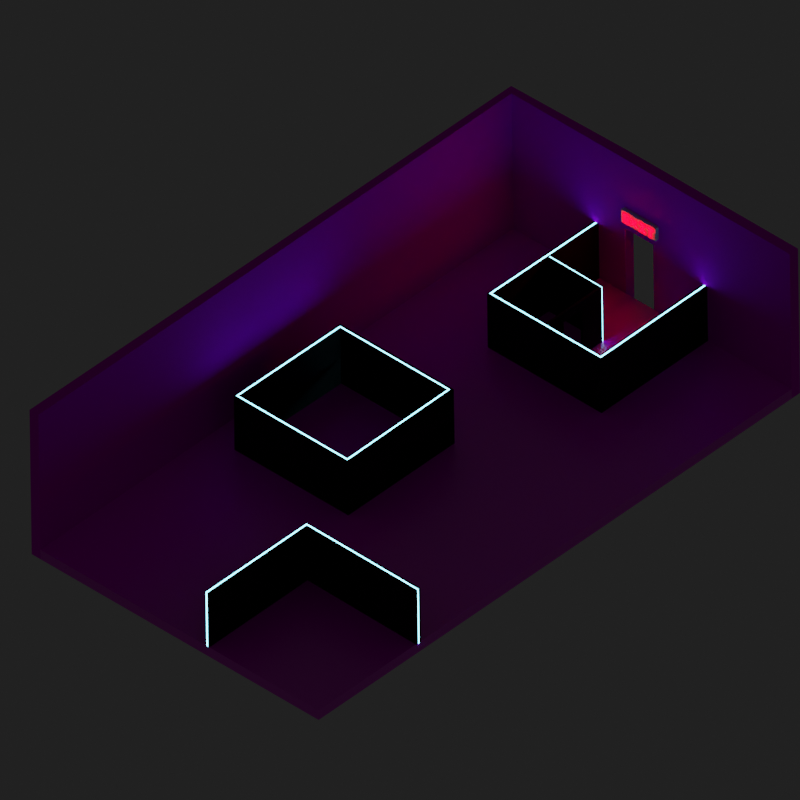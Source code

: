 # Source: Level_5.blend  (saved by Blender 2.83.18; exported with 4.5.12 LTS)
import bpy
from mathutils import Matrix  # noqa: F401  (used for matrix-valued properties, if any)

bpy.ops.wm.read_factory_settings(use_empty=True)
scene = bpy.context.scene
scene.name = 'Scene'

# ---- collections
col_collection = bpy.data.collections.new('Collection'); scene.collection.children.link(col_collection)

# ---- images (referenced by path relative to the original .blend; pixels are not part of the script)
import os
ASSET_DIR = os.environ.get("B2B_ASSET_DIR", "")  # directory of the original .blend (textures are referenced by path, not embedded)
HERE = os.path.dirname(os.path.abspath(__file__))  # packed textures are extracted next to this script under _unpacked/

def load_image(name, relpath, width, height, colorspace="sRGB"):
    """Load a texture the original file referenced (path relative to the .blend, or extracted next to this script)."""
    p = next((c for c in (os.path.join(HERE, relpath), os.path.join(ASSET_DIR, relpath)) if relpath and os.path.exists(c)), "")
    if p:
        img = bpy.data.images.load(p, check_existing=True)
        img.name = name
    else:  # same state as the original file: an image datablock whose file is absent (Cycles renders it pink)
        img = bpy.data.images.new(name, width, height)
        img.source = "FILE"
        img.filepath = "//" + (relpath or name)
    img.colorspace_settings.name = colorspace
    return img
img_black_tiles_png = load_image('Black_Tiles.png', 'Black_Tiles.png', 1024, 1024, 'sRGB')
img_white_tiles_png = load_image('White Tiles.png', 'White Tiles.png', 1024, 1024, 'sRGB')

# ---- materials (node trees are filled in below, after node groups)
mat_black_tiles = bpy.data.materials.new('Black Tiles')
mat_black_tiles.use_transparent_shadow = False
mat_wall_black = bpy.data.materials.new('Wall_Black')
mat_wall_black.use_transparent_shadow = False
mat_emission1 = bpy.data.materials.new('Emission1')
mat_emission1.use_transparent_shadow = False
mat_floor = bpy.data.materials.new('Floor')
mat_floor.use_transparent_shadow = False
mat_material = bpy.data.materials.new('Material')
mat_material.use_transparent_shadow = False
mat_wall_black_001 = bpy.data.materials.new('Wall_Black.001')
mat_wall_black_001.use_transparent_shadow = False
mat_wall_black_001.diffuse_color = (0.0149, 0.0149, 0.0149, 1.0)
mat_wall_black_001.roughness = 0.925
mat_wall_black_001.specular_intensity = 0.05833
mat_wall_black_003 = bpy.data.materials.new('Wall_Black.003')
mat_wall_black_003.use_transparent_shadow = False
mat_emission_001 = bpy.data.materials.new('Emission.001')
mat_emission_001.use_transparent_shadow = False

# ---- material node trees
mat_black_tiles.use_nodes = True; mat_black_tiles.node_tree.nodes.clear()
_N = mat_black_tiles.node_tree.nodes; _L = mat_black_tiles.node_tree.links
n0 = _N.new('ShaderNodeTexCoord'); n0.name = 'Texture Coordinate'; n0.location = (-830, 132)
n1 = _N.new('ShaderNodeMapping'); n1.name = 'Mapping'; n1.location = (-620, 149)
n1.width = 240
n1.inputs[3].default_value = (8.0, 4.0, 1.0)
n2 = _N.new('ShaderNodeTexImage'); n2.name = 'Image Texture'; n2.location = (-330, 135)
n2.image = img_black_tiles_png
n3 = _N.new('ShaderNodeOutputMaterial'); n3.name = 'Material Output'; n3.location = (601, 287)
n4 = _N.new('ShaderNodeValToRGB'); n4.name = 'ColorRamp'; n4.location = (14, 25)
while len(n4.color_ramp.elements) > 1: n4.color_ramp.elements.remove(n4.color_ramp.elements[-1])
n4.color_ramp.elements[0].position = 0.0; n4.color_ramp.elements[0].color = (1.0, 1.0, 1.0, 1.0)
_e = n4.color_ramp.elements.new(0.08182); _e.color = (0.0, 0.0, 0.0, 1.0)
n5 = _N.new('ShaderNodeBrightContrast'); n5.name = 'Bright/Contrast'; n5.location = (82, 144)
n5.inputs[1].default_value = -0.05
n5.inputs[2].default_value = -0.05
n6 = _N.new('ShaderNodeBsdfPrincipled'); n6.name = 'Principled BSDF'; n6.location = (317, 224)
n6.distribution = 'GGX'
n6.subsurface_method = 'BURLEY'
n6.inputs[2].default_value = 1.0
n6.inputs[3].default_value = 1.45
n6.inputs[13].default_value = 0.1045
n6.inputs[27].default_value = (0.0, 0.0, 0.0, 1.0)
n6.inputs[28].default_value = 1.0
_L.new(n6.outputs[0], n3.inputs[0])
_L.new(n1.outputs[0], n2.inputs[0])
_L.new(n0.outputs[2], n1.inputs[0])
_L.new(n2.outputs[0], n5.inputs[0])
_L.new(n2.outputs[0], n4.inputs[0])
_L.new(n5.outputs[0], n6.inputs[0])
n3.is_active_output = True
mat_wall_black.use_nodes = True; mat_wall_black.node_tree.nodes.clear()
_N = mat_wall_black.node_tree.nodes; _L = mat_wall_black.node_tree.links
n0 = _N.new('ShaderNodeBsdfPrincipled'); n0.name = 'Principled BSDF'; n0.location = (10, 300)
n0.distribution = 'GGX'
n0.subsurface_method = 'BURLEY'
n0.inputs[0].default_value = (0.0149, 0.0149, 0.0149, 1.0)
n0.inputs[2].default_value = 0.925
n0.inputs[3].default_value = 1.45
n0.inputs[13].default_value = 0.05833
n0.inputs[27].default_value = (0.0, 0.0, 0.0, 1.0)
n0.inputs[28].default_value = 1.0
n1 = _N.new('ShaderNodeOutputMaterial'); n1.name = 'Material Output'; n1.location = (300, 300)
_L.new(n0.outputs[0], n1.inputs[0])
n1.is_active_output = True
mat_emission1.use_nodes = True; mat_emission1.node_tree.nodes.clear()
_N = mat_emission1.node_tree.nodes; _L = mat_emission1.node_tree.links
n0 = _N.new('ShaderNodeOutputMaterial'); n0.name = 'Material Output'; n0.location = (300, 300)
n1 = _N.new('ShaderNodeEmission'); n1.name = 'Emission'; n1.location = (67, 237)
n1.inputs[0].default_value = (0.1914, 0.7458, 1.0, 1.0)
n1.inputs[1].default_value = 8.9
_L.new(n1.outputs[0], n0.inputs[0])
n0.is_active_output = True
mat_floor.use_nodes = True; mat_floor.node_tree.nodes.clear()
_N = mat_floor.node_tree.nodes; _L = mat_floor.node_tree.links
n0 = _N.new('ShaderNodeOutputMaterial'); n0.name = 'Material Output'; n0.location = (650, 300)
n1 = _N.new('ShaderNodeTexCoord'); n1.name = 'Texture Coordinate'; n1.location = (-932, 159)
n2 = _N.new('ShaderNodeMapping'); n2.name = 'Mapping'; n2.location = (-722, 176)
n2.width = 240
n2.inputs[3].default_value = (15.0, 8.0, 1.0)
n3 = _N.new('ShaderNodeTexImage'); n3.name = 'Image Texture.001'; n3.location = (-402, -9)
n3.image = img_white_tiles_png
n4 = _N.new('ShaderNodeValToRGB'); n4.name = 'ColorRamp'; n4.location = (-19, -70)
while len(n4.color_ramp.elements) > 1: n4.color_ramp.elements.remove(n4.color_ramp.elements[-1])
n4.color_ramp.elements[0].position = 0.0; n4.color_ramp.elements[0].color = (1.0, 1.0, 1.0, 1.0)
_e = n4.color_ramp.elements.new(0.4364); _e.color = (0.0, 0.0, 0.0, 1.0)
n5 = _N.new('ShaderNodeBsdfPrincipled'); n5.name = 'Principled BSDF'; n5.location = (360, 300)
n5.distribution = 'GGX'
n5.subsurface_method = 'BURLEY'
n5.inputs[3].default_value = 1.45
n5.inputs[13].default_value = 1.0
n5.inputs[27].default_value = (0.0, 0.0, 0.0, 1.0)
n5.inputs[28].default_value = 1.0
_L.new(n2.outputs[0], n3.inputs[0])
_L.new(n1.outputs[2], n2.inputs[0])
_L.new(n3.outputs[0], n5.inputs[0])
_L.new(n3.outputs[0], n4.inputs[0])
_L.new(n4.outputs[0], n5.inputs[2])
_L.new(n5.outputs[0], n0.inputs[0])
n0.is_active_output = True
mat_material.use_nodes = True; mat_material.node_tree.nodes.clear()
_N = mat_material.node_tree.nodes; _L = mat_material.node_tree.links
n0 = _N.new('ShaderNodeOutputMaterial'); n0.name = 'Material Output'; n0.location = (300, 300)
n1 = _N.new('ShaderNodeEmission'); n1.name = 'Emission'; n1.location = (46, 228)
n1.inputs[0].default_value = (1.0, 0.0, 0.003421, 1.0)
n1.inputs[1].default_value = 17.4
_L.new(n1.outputs[0], n0.inputs[0])
n0.is_active_output = True
mat_wall_black_001.use_nodes = True; mat_wall_black_001.node_tree.nodes.clear()
_N = mat_wall_black_001.node_tree.nodes; _L = mat_wall_black_001.node_tree.links
n0 = _N.new('ShaderNodeBsdfPrincipled'); n0.name = 'Principled BSDF'; n0.location = (10, 300)
n0.distribution = 'GGX'
n0.subsurface_method = 'BURLEY'
n0.inputs[0].default_value = (0.0149, 0.0149, 0.0149, 1.0)
n0.inputs[2].default_value = 0.925
n0.inputs[3].default_value = 1.45
n0.inputs[13].default_value = 0.05833
n0.inputs[27].default_value = (0.0, 0.0, 0.0, 1.0)
n0.inputs[28].default_value = 1.0
n1 = _N.new('ShaderNodeOutputMaterial'); n1.name = 'Material Output'; n1.location = (300, 300)
_L.new(n0.outputs[0], n1.inputs[0])
n1.is_active_output = True
mat_wall_black_003.use_nodes = True; mat_wall_black_003.node_tree.nodes.clear()
_N = mat_wall_black_003.node_tree.nodes; _L = mat_wall_black_003.node_tree.links
n0 = _N.new('ShaderNodeBsdfPrincipled'); n0.name = 'Principled BSDF'; n0.location = (10, 300)
n0.distribution = 'GGX'
n0.subsurface_method = 'BURLEY'
n0.inputs[0].default_value = (0.0149, 0.0149, 0.0149, 1.0)
n0.inputs[2].default_value = 0.925
n0.inputs[3].default_value = 1.45
n0.inputs[13].default_value = 0.05833
n0.inputs[27].default_value = (0.0, 0.0, 0.0, 1.0)
n0.inputs[28].default_value = 1.0
n1 = _N.new('ShaderNodeOutputMaterial'); n1.name = 'Material Output'; n1.location = (300, 300)
_L.new(n0.outputs[0], n1.inputs[0])
n1.is_active_output = True
mat_emission_001.use_nodes = True; mat_emission_001.node_tree.nodes.clear()
_N = mat_emission_001.node_tree.nodes; _L = mat_emission_001.node_tree.links
n0 = _N.new('ShaderNodeOutputMaterial'); n0.name = 'Material Output'; n0.location = (300, 300)
n1 = _N.new('ShaderNodeEmission'); n1.name = 'Emission'; n1.location = (67, 237)
n1.inputs[0].default_value = (0.1914, 0.7458, 1.0, 1.0)
n1.inputs[1].default_value = 8.9
_L.new(n1.outputs[0], n0.inputs[0])
n0.is_active_output = True

# ---- world
world_world = bpy.data.worlds.new('World'); scene.world = world_world
world_world.use_nodes = True; world_world.node_tree.nodes.clear()
_N = world_world.node_tree.nodes; _L = world_world.node_tree.links
n0 = _N.new('ShaderNodeOutputWorld'); n0.name = 'World Output'; n0.location = (300, 300)
n1 = _N.new('ShaderNodeBackground'); n1.name = 'Background'; n1.location = (10, 300)
n1.inputs[0].default_value = (0.0291, 0.0291, 0.0291, 1.0)
n1.inputs[1].default_value = 0.5
_L.new(n1.outputs[0], n0.inputs[0])
n0.is_active_output = True
world_world.color = (0.05088, 0.05088, 0.05088)
world_world.use_sun_shadow = False
world_world.sun_shadow_jitter_overblur = 0.0

# ---- cameras
cam_camera = bpy.data.cameras.new('Camera')
cam_camera.type = 'ORTHO'
cam_camera.ortho_scale = 23.1

# ---- meshes
me_cube_001 = bpy.data.meshes.new('Cube.001')
me_cube_001.from_pydata([(-10.0, -5.0, -5.35), (-10.0, 5.0, -5.35), (10.0, -5.0, -5.35), (-10.0, -5.0, 0.0), (-10.0, 5.0, 0.0), (10.0, -5.0, 0.0), (-10.0, 0.5556, -5.35), (-10.0, -0.5556, -5.35), (-10.0, -0.5556, 0.0), (-10.0, 0.5556, 0.0), (-10.0, 5.0, -2.597), (10.0, -5.0, -2.593), (-10.0, -5.0, -2.593), (-10.0, -0.5556, -2.593), (-10.0, 0.5556, -2.597), (-10.0, 6.0, -5.35), (-10.0, 6.0, 0.0), (-10.0, 6.0, -2.597)], [], [(3, 12, 13, 8), (11, 12, 3, 5), (14, 10, 4, 9), (13, 14, 9, 8), (14, 6, 1, 10), (2, 0, 12, 11), (0, 7, 13, 12), (4, 10, 17, 16), (10, 1, 15, 17)])
_uv = me_cube_001.uv_layers.new(name='UVMap')
_uv.uv.foreach_set('vector', [0.0, 1.0, 0.0, 0.4814, 0.4444, 0.4814, 0.4444, 1.0, -0.5, 0.4814, 1.5, 0.4814, 1.5, 1.0, -0.5, 1.0, 0.5556, 0.4806, 1.0, 0.4806, 1.0, 1.0, 0.5556, 1.0, 0.4444, 0.4814, 0.5556, 0.4806, 0.5556, 1.0, 0.4444, 1.0, 0.5556, 0.4806, 0.5556, 0.0, 1.0, 0.0, 1.0, 0.4806, -0.5, 0.0, 1.5, 0.0, 1.5, 0.4814, -0.5, 0.4814, 0.0, 0.0, 0.4444, 0.0, 0.4444, 0.4814, 0.0, 0.4814, 1.0, 1.0, 1.0, 0.4806, 0.9375, 0.4806, 0.9375, 1.0, 1.0, 0.4806, 1.0, 0.0, 0.9375, 0.0, 0.9375, 0.4806])
me_cube_001.materials.append(mat_black_tiles)
me_cube_001.use_remesh_fix_poles = True
me_cube_001.use_remesh_preserve_attributes = False
me_cube_001.use_mirror_vertex_groups = False
me_cube_001.update()
me_cube_002 = bpy.data.meshes.new('Cube.002')
me_cube_002.from_pydata([(-2.306, 2.509, 2.0), (2.0, -2.0, 2.0), (2.0, 2.5, 2.0), (-2.306, 2.509, 0.0), (2.0, 2.5, 0.0), (2.0, -2.0, 0.0), (-2.306, 2.349, 2.0), (1.8, -2.0, 2.0), (1.859, 2.359, 2.0), (-2.306, 2.349, 0.0), (1.859, 2.359, 0.0), (1.8, -2.0, 0.0), (-2.306, 2.461, 2.0), (-2.306, 2.398, 2.0), (1.928, -2.0, 2.0), (1.872, -2.0, 2.0), (1.957, 2.457, 2.0), (1.901, 2.401, 2.0), (-2.306, 2.461, 0.0), (-2.306, 2.398, 0.0), (1.957, 2.457, 0.0), (1.901, 2.401, 0.0), (1.928, -2.0, 0.0), (1.872, -2.0, 0.0)], [], [(3, 0, 2, 4), (4, 2, 1, 5), (9, 10, 8, 6), (10, 11, 7, 8), (17, 13, 6, 8), (2, 0, 12, 16), (1, 2, 16, 14), (4, 5, 22, 20), (3, 4, 20, 18), (19, 21, 10, 9), (21, 23, 11, 10), (15, 17, 8, 7), (5, 1, 14, 22), (23, 15, 7, 11), (21, 19, 18, 20), (23, 21, 20, 22), (15, 23, 22, 14), (17, 15, 14, 16), (13, 17, 16, 12), (19, 13, 12, 18), (6, 13, 19, 9), (0, 3, 18, 12)])
me_cube_002.polygons.foreach_set('material_index', [0, 0, 0, 0, 0, 0, 0, 0, 0, 0, 0, 0, 0, 0, 1, 1, 1, 1, 1, 1, 0, 0])
_uv = me_cube_002.uv_layers.new(name='UVMap')
_uv.uv.foreach_set('vector', [0.5, 0.25, 0.625, 0.25, 0.625, 0.5, 0.5, 0.5, 0.5, 0.5, 0.625, 0.5, 0.625, 0.75, 0.5, 0.75, 0.5, 0.25, 0.5, 0.5, 0.625, 0.5, 0.625, 0.25, 0.5, 0.5, 0.5, 0.75, 0.625, 0.75, 0.625, 0.5, 0.625, 0.5, 0.625, 0.25, 0.625, 0.25, 0.625, 0.5, 0.625, 0.5, 0.625, 0.25, 0.625, 0.25, 0.625, 0.5, 0.625, 0.75, 0.625, 0.5, 0.625, 0.5, 0.625, 0.75, 0.5, 0.5, 0.5, 0.75, 0.5, 0.75, 0.5, 0.5, 0.5, 0.25, 0.5, 0.5, 0.5, 0.5, 0.5, 0.25, 0.5, 0.25, 0.5, 0.5, 0.5, 0.5, 0.5, 0.25, 0.5, 0.5, 0.5, 0.75, 0.5, 0.75, 0.5, 0.5, 0.625, 0.75, 0.625, 0.5, 0.625, 0.5, 0.625, 0.75, 0.5, 0.75, 0.625, 0.75, 0.625, 0.75, 0.5, 0.75, 0.5, 0.75, 0.625, 0.75, 0.625, 0.75, 0.5, 0.75, 0.5, 0.5, 0.5, 0.25, 0.5, 0.25, 0.5, 0.5, 0.5, 0.75, 0.5, 0.5, 0.5, 0.5, 0.5, 0.75, 0.625, 0.75, 0.5, 0.75, 0.5, 0.75, 0.625, 0.75, 0.625, 0.5, 0.625, 0.75, 0.625, 0.75, 0.625, 0.5, 0.625, 0.25, 0.625, 0.5, 0.625, 0.5, 0.625, 0.25, 0.5, 0.25, 0.625, 0.25, 0.625, 0.25, 0.5, 0.25, 0.625, 0.25, 0.625, 0.25, 0.5, 0.25, 0.5, 0.25, 0.625, 0.25, 0.5, 0.25, 0.5, 0.25, 0.625, 0.25])
me_cube_002.materials.append(mat_wall_black)
me_cube_002.materials.append(mat_emission1)
me_cube_002.use_remesh_fix_poles = True
me_cube_002.use_remesh_preserve_attributes = False
me_cube_002.use_mirror_vertex_groups = False
me_cube_002.update()
me_cube_004 = bpy.data.meshes.new('Cube.004')
me_cube_004.from_pydata([(-10.0, -5.0, -5.0), (-10.0, 5.0, -5.0), (10.0, -5.0, -5.0), (10.0, 5.0, -5.0), (-10.0, -5.0, -5.35), (-10.0, 5.0, -5.35), (10.0, -5.0, -5.35), (10.0, 5.0, -5.35), (10.0, 6.0, -5.0), (-10.0, 6.0, -5.0), (10.0, 6.0, -5.35), (-10.0, 6.0, -5.35)], [], [(3, 1, 0, 2), (7, 6, 4, 5), (7, 5, 11, 10), (2, 0, 4, 6), (0, 1, 5, 4), (3, 2, 6, 7), (9, 8, 10, 11), (1, 3, 8, 9), (3, 7, 10, 8), (5, 1, 9, 11)])
_uv = me_cube_004.uv_layers.new(name='UVMap')
_uv.uv.foreach_set('vector', [1.0, 1.0, 0.0, 1.0, 0.0, 0.0, 1.0, 0.0, 1.0, 1.0, 1.0, 0.0, 0.0, 0.0, 0.0, 1.0, 1.0, 1.0, 0.0, 1.0, 0.0, 1.0, 1.0, 1.0, 1.0, 0.0, 0.0, 0.0, 0.0, 0.0, 1.0, 0.0, 0.0, 0.0, 0.0, 1.0, 0.0, 1.0, 0.0, 0.0, 1.0, 1.0, 1.0, 0.0, 1.0, 0.0, 1.0, 1.0, 0.0, 1.0, 1.0, 1.0, 1.0, 1.0, 0.0, 1.0, 0.0, 0.9999, 1.0, 0.9999, 1.0, 0.9374, 0.0, 0.9374, 1.0, 1.0, 1.0, 1.0, 1.0, 1.0, 1.0, 1.0, 0.0, 1.0, 0.0, 1.0, 0.0, 1.0, 0.0, 1.0])
me_cube_004.materials.append(mat_floor)
me_cube_004.use_remesh_fix_poles = True
me_cube_004.use_remesh_preserve_attributes = False
me_cube_004.use_mirror_vertex_groups = False
me_cube_004.update()
me_cube = bpy.data.meshes.new('Cube')
me_cube.from_pydata([(-1.0, -1.0, -1.0), (-1.0, -1.0, 1.0), (-1.0, 1.342, -1.0), (-1.0, 1.342, 1.0), (1.0, -1.0, -1.0), (1.0, -1.0, 1.0), (1.0, 1.342, -1.0), (1.0, 1.342, 1.0)], [], [(0, 1, 3, 2), (2, 3, 7, 6), (6, 7, 5, 4), (4, 5, 1, 0), (2, 6, 4, 0), (7, 3, 1, 5)])
_uv = me_cube.uv_layers.new(name='UVMap')
_uv.uv.foreach_set('vector', [0.375, 0.0, 0.625, 0.0, 0.625, 0.25, 0.375, 0.25, 0.375, 0.25, 0.625, 0.25, 0.625, 0.5, 0.375, 0.5, 0.375, 0.5, 0.625, 0.5, 0.625, 0.75, 0.375, 0.75, 0.375, 0.75, 0.625, 0.75, 0.625, 1.0, 0.375, 1.0, 0.125, 0.5, 0.375, 0.5, 0.375, 0.75, 0.125, 0.75, 0.625, 0.5, 0.875, 0.5, 0.875, 0.75, 0.625, 0.75])
me_cube.use_remesh_fix_poles = True
me_cube.use_remesh_preserve_attributes = False
me_cube.use_mirror_vertex_groups = False
me_cube.update()
me_cube_008 = bpy.data.meshes.new('Cube.008')
me_cube_008.from_pydata([(1.499, 0.93, -0.3724), (1.499, 0.93, -0.7448), (1.499, 1.097, -0.7448), (1.499, 0.93, 0.7448), (1.499, 1.097, 0.7448), (1.499, 1.097, -0.3724), (1.499, 0.93, 0.3724), (1.499, 1.097, 0.3724), (1.499, 1.235, 0.7448), (1.499, 1.235, 0.3724), (1.499, 0.7923, 0.7448), (1.499, 0.7923, 0.3724), (1.202, 0.93, -0.3724), (1.202, 0.93, -0.7448), (1.202, 1.097, -0.7448), (1.202, 0.93, 0.7448), (1.202, 1.097, 0.7448), (1.202, 1.097, -0.3724), (1.202, 0.93, 0.3724), (1.202, 1.097, 0.3724), (1.202, 1.235, 0.7448), (1.202, 1.235, 0.3724), (1.202, 0.7923, 0.3724), (1.202, 0.7923, 0.7448), (1.499, -0.8504, -0.3724), (1.499, -0.8504, -0.7448), (1.499, -0.6833, -0.7448), (1.499, -0.8504, 0.7448), (1.499, -0.6833, 0.7448), (1.499, -0.6833, -0.3724), (1.499, -0.8504, 0.3724), (1.499, -0.6833, 0.1889), (1.499, -0.4196, 0.1889), (1.499, -0.4196, -0.1889), (1.499, -0.6833, -0.1889), (1.499, -0.6833, 0.3724), (1.499, -0.4196, 0.7448), (1.499, -0.4196, 0.3724), (1.499, -0.4196, -0.3724), (1.499, -0.4196, -0.7448), (1.499, -0.8504, -0.1889), (1.499, -0.8504, 0.1889), (1.202, -0.8504, -0.3724), (1.202, -0.8504, -0.7448), (1.202, -0.6833, -0.7448), (1.202, -0.8504, 0.7448), (1.202, -0.6833, 0.7448), (1.202, -0.6833, -0.3724), (1.202, -0.8504, 0.3724), (1.202, -0.6833, 0.1889), (1.202, -0.4196, 0.1889), (1.202, -0.4196, -0.1889), (1.202, -0.6833, -0.1889), (1.202, -0.6833, 0.3724), (1.202, -0.4196, 0.7448), (1.202, -0.4196, 0.3724), (1.202, -0.4196, -0.3724), (1.202, -0.4196, -0.7448), (1.202, -0.8504, -0.1889), (1.202, -0.8504, 0.1889), (1.499, -0.3782, -0.3921), (1.499, -0.26, -0.6924), (1.499, 0.03631, 0.6612), (1.499, 0.1545, 0.3609), (1.499, 0.03631, -0.6924), (1.499, 0.1545, -0.3921), (1.499, -0.3782, 0.3609), (1.499, -0.26, 0.6612), (1.202, -0.26, -0.6924), (1.202, -0.3782, -0.3921), (1.202, 0.03631, 0.6612), (1.202, 0.1545, 0.3609), (1.202, 0.1545, -0.3921), (1.202, 0.03631, -0.6924), (1.202, -0.3782, 0.3609), (1.202, -0.26, 0.6612), (1.499, 0.3913, -0.3724), (1.499, 0.3913, -0.7448), (1.499, 0.5585, -0.7448), (1.499, 0.3913, 0.7448), (1.499, 0.5585, 0.7448), (1.499, 0.5585, -0.3724), (1.499, 0.3913, 0.3724), (1.499, 0.5585, 0.3724), (1.499, 0.6961, -0.7448), (1.499, 0.6961, 0.7448), (1.499, 0.6961, -0.3724), (1.499, 0.6961, 0.3724), (1.499, 0.2537, -0.3724), (1.499, 0.2537, -0.7448), (1.499, 0.2537, 0.7448), (1.499, 0.2537, 0.3724), (1.202, 0.3913, -0.3724), (1.202, 0.3913, -0.7448), (1.202, 0.5585, -0.7448), (1.202, 0.3913, 0.7448), (1.202, 0.5585, 0.7448), (1.202, 0.5585, -0.3724), (1.202, 0.3913, 0.3724), (1.202, 0.5585, 0.3724), (1.202, 0.6961, -0.3724), (1.202, 0.6961, -0.7448), (1.202, 0.6961, 0.7448), (1.202, 0.6961, 0.3724), (1.202, 0.2537, -0.3724), (1.202, 0.2537, -0.7448), (1.202, 0.2537, 0.7448), (1.202, 0.2537, 0.3724)], [], [(6, 7, 4, 3), (1, 2, 5, 0), (5, 7, 6, 0), (4, 7, 9, 8), (6, 3, 10, 11), (18, 15, 16, 19), (13, 12, 17, 14), (17, 12, 18, 19), (16, 20, 21, 19), (18, 22, 23, 15), (11, 22, 18, 6), (8, 20, 16, 4), (1, 13, 14, 2), (5, 17, 19, 7), (3, 15, 23, 10), (7, 19, 21, 9), (4, 16, 15, 3), (6, 18, 12, 0), (10, 23, 22, 11), (2, 14, 17, 5), (9, 21, 20, 8), (0, 12, 13, 1), (30, 35, 28, 27), (25, 26, 29, 24), (34, 33, 32, 31), (24, 29, 34, 40), (41, 40, 34, 31), (41, 31, 35, 30), (35, 37, 36, 28), (26, 39, 38, 29), (48, 45, 46, 53), (43, 42, 47, 44), (52, 49, 50, 51), (42, 58, 52, 47), (59, 49, 52, 58), (59, 48, 53, 49), (53, 46, 54, 55), (44, 47, 56, 57), (39, 57, 56, 38), (38, 56, 47, 29), (28, 46, 45, 27), (30, 48, 59, 41), (31, 49, 53, 35), (33, 51, 50, 32), (27, 45, 48, 30), (40, 58, 42, 24), (32, 50, 49, 31), (29, 47, 52, 34), (41, 59, 58, 40), (34, 52, 51, 33), (35, 53, 55, 37), (36, 54, 46, 28), (24, 42, 43, 25), (37, 55, 54, 36), (26, 44, 57, 39), (25, 43, 44, 26), (61, 63, 62, 60), (65, 67, 66, 64), (68, 69, 70, 71), (72, 73, 74, 75), (65, 72, 75, 67), (64, 73, 72, 65), (61, 68, 71, 63), (60, 69, 68, 61), (66, 74, 73, 64), (67, 75, 74, 66), (62, 70, 69, 60), (63, 71, 70, 62), (82, 83, 80, 79), (77, 78, 81, 76), (81, 83, 82, 76), (80, 83, 87, 85), (81, 78, 84, 86), (82, 79, 90, 91), (77, 76, 88, 89), (98, 95, 96, 99), (93, 92, 97, 94), (97, 92, 98, 99), (96, 102, 103, 99), (97, 100, 101, 94), (98, 107, 106, 95), (93, 105, 104, 92), (83, 99, 103, 87), (76, 92, 104, 88), (86, 100, 97, 81), (78, 94, 101, 84), (81, 97, 99, 83), (77, 93, 94, 78), (88, 104, 105, 89), (82, 98, 92, 76), (80, 96, 95, 79), (90, 106, 107, 91), (84, 101, 100, 86), (91, 107, 98, 82), (87, 103, 102, 85), (79, 95, 106, 90), (85, 102, 96, 80), (89, 105, 93, 77)])
_uv = me_cube_008.uv_layers.new(name='UVMap')
_uv.uv.foreach_set('vector', [0.5625, 0.5, 0.5625, 0.75, 0.625, 0.75, 0.625, 0.5, 0.375, 0.5, 0.375, 0.75, 0.4375, 0.75, 0.4375, 0.5, 0.4375, 0.75, 0.5625, 0.75, 0.5625, 0.5, 0.4375, 0.5, 0.625, 0.75, 0.5625, 0.75, 0.5625, 0.75, 0.625, 0.75, 0.5625, 0.5, 0.625, 0.5, 0.625, 0.5, 0.5625, 0.5, 0.5625, 0.5, 0.625, 0.5, 0.625, 0.75, 0.5625, 0.75, 0.375, 0.5, 0.4375, 0.5, 0.4375, 0.75, 0.375, 0.75, 0.4375, 0.75, 0.4375, 0.5, 0.5625, 0.5, 0.5625, 0.75, 0.625, 0.75, 0.625, 0.75, 0.5625, 0.75, 0.5625, 0.75, 0.5625, 0.5, 0.5625, 0.5, 0.625, 0.5, 0.625, 0.5, 0.5625, 0.5, 0.5625, 0.5, 0.5625, 0.5, 0.5625, 0.5, 0.625, 0.75, 0.625, 0.75, 0.625, 0.75, 0.625, 0.75, 0.375, 0.5, 0.375, 0.5, 0.375, 0.75, 0.375, 0.75, 0.4375, 0.75, 0.4375, 0.75, 0.5625, 0.75, 0.5625, 0.75, 0.625, 0.5, 0.625, 0.5, 0.625, 0.5, 0.625, 0.5, 0.5625, 0.75, 0.5625, 0.75, 0.5625, 0.75, 0.5625, 0.75, 0.625, 0.75, 0.625, 0.75, 0.625, 0.5, 0.625, 0.5, 0.5625, 0.5, 0.5625, 0.5, 0.4375, 0.5, 0.4375, 0.5, 0.625, 0.5, 0.625, 0.5, 0.5625, 0.5, 0.5625, 0.5, 0.375, 0.75, 0.375, 0.75, 0.4375, 0.75, 0.4375, 0.75, 0.5625, 0.75, 0.5625, 0.75, 0.625, 0.75, 0.625, 0.75, 0.4375, 0.5, 0.4375, 0.5, 0.375, 0.5, 0.375, 0.5, 0.5625, 0.5, 0.5625, 0.75, 0.625, 0.75, 0.625, 0.5, 0.375, 0.5, 0.375, 0.75, 0.4375, 0.75, 0.4375, 0.5, 0.4683, 0.75, 0.4683, 0.75, 0.5317, 0.75, 0.5317, 0.75, 0.4375, 0.5, 0.4375, 0.75, 0.4683, 0.75, 0.4683, 0.5, 0.5317, 0.5, 0.4683, 0.5, 0.4683, 0.75, 0.5317, 0.75, 0.5317, 0.5, 0.5317, 0.75, 0.5625, 0.75, 0.5625, 0.5, 0.5625, 0.75, 0.5625, 0.75, 0.625, 0.75, 0.625, 0.75, 0.375, 0.75, 0.375, 0.75, 0.4375, 0.75, 0.4375, 0.75, 0.5625, 0.5, 0.625, 0.5, 0.625, 0.75, 0.5625, 0.75, 0.375, 0.5, 0.4375, 0.5, 0.4375, 0.75, 0.375, 0.75, 0.4683, 0.75, 0.5317, 0.75, 0.5317, 0.75, 0.4683, 0.75, 0.4375, 0.5, 0.4683, 0.5, 0.4683, 0.75, 0.4375, 0.75, 0.5317, 0.5, 0.5317, 0.75, 0.4683, 0.75, 0.4683, 0.5, 0.5317, 0.5, 0.5625, 0.5, 0.5625, 0.75, 0.5317, 0.75, 0.5625, 0.75, 0.625, 0.75, 0.625, 0.75, 0.5625, 0.75, 0.375, 0.75, 0.4375, 0.75, 0.4375, 0.75, 0.375, 0.75, 0.375, 0.75, 0.375, 0.75, 0.4375, 0.75, 0.4375, 0.75, 0.4375, 0.75, 0.4375, 0.75, 0.4375, 0.75, 0.4375, 0.75, 0.625, 0.75, 0.625, 0.75, 0.625, 0.5, 0.625, 0.5, 0.5625, 0.5, 0.5625, 0.5, 0.5317, 0.5, 0.5317, 0.5, 0.5317, 0.75, 0.5317, 0.75, 0.5625, 0.75, 0.5625, 0.75, 0.4683, 0.75, 0.4683, 0.75, 0.5317, 0.75, 0.5317, 0.75, 0.625, 0.5, 0.625, 0.5, 0.5625, 0.5, 0.5625, 0.5, 0.4683, 0.5, 0.4683, 0.5, 0.4375, 0.5, 0.4375, 0.5, 0.5317, 0.75, 0.5317, 0.75, 0.5317, 0.75, 0.5317, 0.75, 0.4375, 0.75, 0.4375, 0.75, 0.4683, 0.75, 0.4683, 0.75, 0.5317, 0.5, 0.5317, 0.5, 0.4683, 0.5, 0.4683, 0.5, 0.4683, 0.75, 0.4683, 0.75, 0.4683, 0.75, 0.4683, 0.75, 0.5625, 0.75, 0.5625, 0.75, 0.5625, 0.75, 0.5625, 0.75, 0.625, 0.75, 0.625, 0.75, 0.625, 0.75, 0.625, 0.75, 0.4375, 0.5, 0.4375, 0.5, 0.375, 0.5, 0.375, 0.5, 0.5625, 0.75, 0.5625, 0.75, 0.625, 0.75, 0.625, 0.75, 0.375, 0.75, 0.375, 0.75, 0.375, 0.75, 0.375, 0.75, 0.375, 0.5, 0.375, 0.5, 0.375, 0.75, 0.375, 0.75, 0.375, 0.75, 0.625, 0.75, 0.625, 0.5, 0.375, 0.5, 0.375, 0.75, 0.625, 0.75, 0.625, 0.5, 0.375, 0.5, 0.375, 0.75, 0.375, 0.5, 0.625, 0.5, 0.625, 0.75, 0.375, 0.75, 0.375, 0.5, 0.625, 0.5, 0.625, 0.75, 0.375, 0.75, 0.375, 0.75, 0.625, 0.75, 0.625, 0.75, 0.375, 0.5, 0.375, 0.5, 0.375, 0.75, 0.375, 0.75, 0.375, 0.75, 0.375, 0.75, 0.625, 0.75, 0.625, 0.75, 0.375, 0.5, 0.375, 0.5, 0.375, 0.75, 0.375, 0.75, 0.625, 0.5, 0.625, 0.5, 0.375, 0.5, 0.375, 0.5, 0.625, 0.75, 0.625, 0.75, 0.625, 0.5, 0.625, 0.5, 0.625, 0.5, 0.625, 0.5, 0.375, 0.5, 0.375, 0.5, 0.625, 0.75, 0.625, 0.75, 0.625, 0.5, 0.625, 0.5, 0.5625, 0.5, 0.5625, 0.75, 0.625, 0.75, 0.625, 0.5, 0.375, 0.5, 0.375, 0.75, 0.4375, 0.75, 0.4375, 0.5, 0.4375, 0.75, 0.5625, 0.75, 0.5625, 0.5, 0.4375, 0.5, 0.625, 0.75, 0.5625, 0.75, 0.5625, 0.75, 0.625, 0.75, 0.4375, 0.75, 0.375, 0.75, 0.375, 0.75, 0.4375, 0.75, 0.5625, 0.5, 0.625, 0.5, 0.625, 0.5, 0.5625, 0.5, 0.375, 0.5, 0.4375, 0.5, 0.4375, 0.5, 0.375, 0.5, 0.5625, 0.5, 0.625, 0.5, 0.625, 0.75, 0.5625, 0.75, 0.375, 0.5, 0.4375, 0.5, 0.4375, 0.75, 0.375, 0.75, 0.4375, 0.75, 0.4375, 0.5, 0.5625, 0.5, 0.5625, 0.75, 0.625, 0.75, 0.625, 0.75, 0.5625, 0.75, 0.5625, 0.75, 0.4375, 0.75, 0.4375, 0.75, 0.375, 0.75, 0.375, 0.75, 0.5625, 0.5, 0.5625, 0.5, 0.625, 0.5, 0.625, 0.5, 0.375, 0.5, 0.375, 0.5, 0.4375, 0.5, 0.4375, 0.5, 0.5625, 0.75, 0.5625, 0.75, 0.5625, 0.75, 0.5625, 0.75, 0.4375, 0.5, 0.4375, 0.5, 0.4375, 0.5, 0.4375, 0.5, 0.4375, 0.75, 0.4375, 0.75, 0.4375, 0.75, 0.4375, 0.75, 0.375, 0.75, 0.375, 0.75, 0.375, 0.75, 0.375, 0.75, 0.4375, 0.75, 0.4375, 0.75, 0.5625, 0.75, 0.5625, 0.75, 0.375, 0.5, 0.375, 0.5, 0.375, 0.75, 0.375, 0.75, 0.4375, 0.5, 0.4375, 0.5, 0.375, 0.5, 0.375, 0.5, 0.5625, 0.5, 0.5625, 0.5, 0.4375, 0.5, 0.4375, 0.5, 0.625, 0.75, 0.625, 0.75, 0.625, 0.5, 0.625, 0.5, 0.625, 0.5, 0.625, 0.5, 0.5625, 0.5, 0.5625, 0.5, 0.375, 0.75, 0.375, 0.75, 0.4375, 0.75, 0.4375, 0.75, 0.5625, 0.5, 0.5625, 0.5, 0.5625, 0.5, 0.5625, 0.5, 0.5625, 0.75, 0.5625, 0.75, 0.625, 0.75, 0.625, 0.75, 0.625, 0.5, 0.625, 0.5, 0.625, 0.5, 0.625, 0.5, 0.625, 0.75, 0.625, 0.75, 0.625, 0.75, 0.625, 0.75, 0.375, 0.5, 0.375, 0.5, 0.375, 0.5, 0.375, 0.5])
me_cube_008.materials.append(mat_material)
me_cube_008.use_remesh_fix_poles = True
me_cube_008.use_remesh_preserve_attributes = False
me_cube_008.use_mirror_vertex_groups = False
me_cube_008.update()
me_cube_002_cube_005 = bpy.data.meshes.new('Cube.002_Cube.005')
me_cube_002_cube_005.from_pydata([(-2.26, -1.0, -2.25), (-2.26, 1.0, -2.25), (2.233, 1.0, -2.25), (2.233, -1.0, -2.25), (2.233, 1.0, 2.25), (2.233, -1.0, 2.25), (-2.26, 1.0, 2.25), (-2.26, -1.0, 2.25), (-2.067, -1.0, -2.05), (2.092, -1.0, -2.109), (2.092, 1.0, -2.109), (-2.067, 1.0, -2.05), (2.092, -1.0, 2.109), (2.092, 1.0, 2.109), (-2.067, -1.0, 2.05), (-2.067, 1.0, 2.05), (2.134, 1.0, 2.151), (2.134, 1.0, -2.151), (-2.187, -1.0, -2.178), (-2.187, 1.0, -2.178), (2.19, 1.0, -2.207), (2.19, 1.0, 2.207), (-2.135, -1.0, -2.122), (2.134, -1.0, -2.151), (-2.187, 1.0, 2.178), (-2.187, -1.0, 2.178), (2.19, -1.0, 2.207), (2.19, -1.0, -2.207), (2.134, -1.0, 2.151), (-2.135, -1.0, 2.122), (-2.135, 1.0, 2.122), (-2.135, 1.0, -2.122)], [], [(0, 1, 2, 3), (3, 2, 4, 5), (5, 4, 6, 7), (8, 9, 10, 11), (9, 12, 13, 10), (12, 14, 15, 13), (16, 17, 10, 13), (1, 0, 18, 19), (4, 2, 20, 21), (22, 23, 9, 8), (6, 4, 21, 24), (5, 7, 25, 26), (3, 5, 26, 27), (0, 3, 27, 18), (23, 28, 12, 9), (28, 29, 14, 12), (30, 16, 13, 15), (7, 6, 24, 25), (29, 30, 15, 14), (31, 22, 8, 11), (2, 1, 19, 20), (17, 31, 11, 10), (15, 11, 8, 14), (30, 31, 22, 29), (30, 31, 11, 15), (22, 29, 14, 8), (19, 24, 25, 18), (1, 6, 7, 0), (24, 19, 1, 6), (7, 0, 18, 25), (23, 22, 18, 27), (28, 23, 27, 26), (29, 28, 26, 25), (30, 29, 25, 24), (16, 30, 24, 21), (17, 16, 21, 20), (31, 17, 20, 19), (22, 31, 19, 18), (19, 24, 30, 31), (29, 22, 18, 25)])
me_cube_002_cube_005.polygons.foreach_set('use_smooth', [True] * 40)
me_cube_002_cube_005.polygons.foreach_set('material_index', [0, 0, 0, 0, 0, 0, 0, 0, 0, 0, 0, 0, 0, 0, 0, 0, 0, 0, 0, 0, 0, 0, 0, 0, 0, 0, 0, 0, 0, 0, 1, 1, 1, 1, 1, 1, 1, 1, 1, 1])
_k = set([(0, 3), (1, 2), (2, 3), (2, 4), (3, 5), (4, 5), (4, 6), (5, 7), (8, 9), (8, 14), (9, 10), (9, 12), (10, 11), (10, 13), (11, 15), (12, 13), (12, 14), (13, 15)])
me_cube_002_cube_005.attributes.new('sharp_edge', 'BOOLEAN', 'EDGE').data.foreach_set('value', [ (min(e.vertices), max(e.vertices)) in _k for e in me_cube_002_cube_005.edges])
_uv = me_cube_002_cube_005.uv_layers.new(name='UVMap')
_uv.uv.foreach_set('vector', [0.5, 0.0, 0.625, 0.0, 0.625, 0.25, 0.5, 0.25, 0.5, 0.25, 0.625, 0.25, 0.625, 0.5, 0.5, 0.5, 0.5, 0.5, 0.625, 0.5, 0.625, 0.75, 0.5, 0.75, 0.5, 0.0, 0.5, 0.25, 0.625, 0.25, 0.625, 0.0, 0.5, 0.25, 0.5, 0.5, 0.625, 0.5, 0.625, 0.25, 0.5, 0.5, 0.5, 0.75, 0.625, 0.75, 0.625, 0.5, 0.625, 0.5, 0.625, 0.25, 0.625, 0.25, 0.625, 0.5, 0.625, 0.0, 0.5, 0.0, 0.5, 0.0, 0.625, 0.0, 0.625, 0.5, 0.625, 0.25, 0.625, 0.25, 0.625, 0.5, 0.5, 0.0, 0.5, 0.25, 0.5, 0.25, 0.5, 0.0, 0.625, 0.75, 0.625, 0.5, 0.625, 0.5, 0.625, 0.75, 0.5, 0.5, 0.5, 0.75, 0.5, 0.75, 0.5, 0.5, 0.5, 0.25, 0.5, 0.5, 0.5, 0.5, 0.5, 0.25, 0.5, 0.0, 0.5, 0.25, 0.5, 0.25, 0.5, 0.0, 0.5, 0.25, 0.5, 0.5, 0.5, 0.5, 0.5, 0.25, 0.5, 0.5, 0.5, 0.75, 0.5, 0.75, 0.5, 0.5, 0.625, 0.75, 0.625, 0.5, 0.625, 0.5, 0.625, 0.75, 0.5, 0.75, 0.625, 0.75, 0.625, 0.75, 0.5, 0.75, 0.5, 0.75, 0.625, 0.75, 0.625, 0.75, 0.5, 0.75, 0.625, 0.0, 0.5, 0.0, 0.5, 0.0, 0.625, 0.0, 0.625, 0.25, 0.625, 0.0, 0.625, 0.0, 0.625, 0.25, 0.625, 0.25, 0.625, 0.0, 0.625, 0.0, 0.625, 0.25, 0.625, 0.75, 0.625, 0.0, 0.5, 0.0, 0.5, 0.75, 0.625, 0.75, 0.625, 0.0, 0.5, 0.0, 0.5, 0.75, 0.0, 0.0, 0.0, 0.0, 0.0, 0.0, 0.0, 0.0, 0.0, 0.0, 0.0, 0.0, 0.0, 0.0, 0.0, 0.0, 0.625, 0.0, 0.625, 0.75, 0.5, 0.75, 0.5, 0.0, 0.625, 0.0, 0.625, 0.75, 0.5, 0.75, 0.5, 0.0, 0.0, 0.0, 0.0, 0.0, 0.0, 0.0, 0.0, 0.0, 0.0, 0.0, 0.0, 0.0, 0.0, 0.0, 0.0, 0.0, 0.5, 0.25, 0.5, 0.0, 0.5, 0.0, 0.5, 0.25, 0.5, 0.5, 0.5, 0.25, 0.5, 0.25, 0.5, 0.5, 0.5, 0.75, 0.5, 0.5, 0.5, 0.5, 0.5, 0.75, 0.625, 0.75, 0.5, 0.75, 0.5, 0.75, 0.625, 0.75, 0.625, 0.5, 0.625, 0.75, 0.625, 0.75, 0.625, 0.5, 0.625, 0.25, 0.625, 0.5, 0.625, 0.5, 0.625, 0.25, 0.625, 0.0, 0.625, 0.25, 0.625, 0.25, 0.625, 0.0, 0.5, 0.0, 0.625, 0.0, 0.625, 0.0, 0.5, 0.0, 0.0, 0.0, 0.0, 0.0, 0.0, 0.0, 0.0, 0.0, 0.0, 0.0, 0.0, 0.0, 0.0, 0.0, 0.0, 0.0])
me_cube_002_cube_005.materials.append(mat_wall_black_001)
me_cube_002_cube_005.materials.append(mat_emission1)
me_cube_002_cube_005.use_remesh_fix_poles = True
me_cube_002_cube_005.use_remesh_preserve_attributes = False
me_cube_002_cube_005.use_mirror_vertex_groups = False
me_cube_002_cube_005.update()
me_cube_002_cube_005.normals_split_custom_set([tuple(v) for v in zip(*[iter([0.0, 0.0, -1.0, 0.0, 0.0, -1.0, 0.0, 0.0, -1.0, 0.0, 0.0, -1.0, 1.0, 0.0, 0.0, 1.0, 0.0, 0.0, 1.0, 0.0, 0.0, 1.0, 0.0, 0.0, 0.0, 0.0, 1.0, 0.0, 0.0, 1.0, 0.0, 0.0, 1.0, 0.0, 0.0, 1.0, 0.01409, 0.0, 0.9999, 0.01409, 0.0, 0.9999, 0.01409, 0.0, 0.9999, 0.01409, 0.0, 0.9999, -1.0, 0.0, 0.0, -1.0, 0.0, 0.0, -1.0, 0.0, 0.0, -1.0, 0.0, 0.0, 0.01409, 0.0, -0.9999, 0.01409, 0.0, -0.9999, 0.01409, 0.0, -0.9999, 0.01409, 0.0, -0.9999, 0.0, 1.0, -7.432e-07, 0.0, 1.0, 0.0, 0.0, 1.0, 0.0, 0.0, 1.0, 0.0, -0.7039, 0.0, 0.7103, -0.7039, 0.0, 0.7103, -0.7039, 0.0, 0.7103, -0.7039, 0.0, 0.7103, 0.0, 1.0, 0.0, 0.0, 1.0, 0.0, 0.0, 1.0, 0.0, 0.0, 1.0, -2.449e-07, 0.0, -1.0, 1.459e-06, 0.0, -1.0, 7.432e-07, 0.0, -1.0, 0.0, 0.0, -1.0, 0.0, 0.0, 1.0, 0.0, 0.0, 1.0, 0.0, 0.0, 1.0, -2.449e-07, 0.0, 1.0, -5.123e-07, 0.0, -1.0, 0.0, 0.0, -1.0, 0.0, 0.0, -1.0, 0.0, 0.0, -1.0, 0.0, 0.0, -1.0, 0.0, 0.0, -1.0, 0.0, 0.0, -1.0, 0.0, 0.0, -1.0, 2.449e-07, 0.0, -1.0, 0.0, 0.0, -1.0, 0.0, 0.0, -1.0, 2.449e-07, 0.0, -1.0, 5.123e-07, 0.0, -1.0, 7.432e-07, 0.0, -1.0, 0.0, 0.0, -1.0, 0.0, 0.0, -1.0, 0.0, 0.0, -1.0, 0.0, 0.0, -1.0, 0.0, 0.0, -1.0, 0.0, 0.0, -1.0, 0.0, 0.0, 1.0, -1.459e-06, 0.0, 1.0, -7.432e-07, 0.0, 1.0, 0.0, 0.0, 1.0, 0.0, -0.7039, 0.0, -0.7103, -0.7039, 0.0, -0.7103, -0.7039, 0.0, -0.7103, -0.7039, 0.0, -0.7103, -0.7275, 0.0, -0.6861, -0.7275, 0.0, -0.6861, -0.7275, 0.0, -0.6861, -0.7275, 0.0, -0.6861, -0.7275, 0.0, 0.6861, -0.7275, 0.0, 0.6861, -0.7275, 0.0, 0.6861, -0.7275, 0.0, 0.6861, 0.0, 1.0, 0.0, 0.0, 1.0, 0.0, 0.0, 1.0, 0.0, 0.0, 1.0, 0.0, 0.0, 1.0, 0.0, 0.0, 1.0, 0.0, 0.0, 1.0, 0.0, 0.0, 1.0, 0.0, -1.0, 0.0, 0.0, -1.0, 0.0, 0.0, -1.0, 0.0, 0.0, -1.0, 0.0, 0.0, -1.0, 0.0, 0.0, -1.0, 0.0, 0.0, -1.0, 0.0, 0.0, -1.0, 0.0, 0.0, 0.0, -1.0, 0.0, 0.0, -1.0, 0.0, 0.0, -1.0, 0.0, 0.0, -1.0, 0.0, 0.0, 1.0, 0.0, 0.0, 1.0, 0.0, 0.0, 1.0, 0.0, 0.0, 1.0, 0.0, 1.0, 0.0, 0.0, 1.0, 0.0, 0.0, 1.0, 0.0, 0.0, 1.0, 0.0, 0.0, 1.0, 0.0, 0.0, 1.0, 0.0, 0.0, 1.0, 0.0, 0.0, 1.0, 0.0, 0.0, 0.0, 1.0, 0.0, 0.0, 1.0, 0.0, 0.0, 1.0, 0.0, 0.0, 1.0, 0.0, 0.0, -1.0, 0.0, 0.0, -1.0, 0.0, 0.0, -1.0, 0.0, 0.0, -1.0, 0.0, 0.0, -1.0, 7.432e-07, 0.0, -1.0, 1.459e-06, 0.0, -1.0, 5.123e-07, 0.0, -1.0, 2.449e-07, 0.0, -1.0, 0.0, 0.0, -1.0, 7.432e-07, 0.0, -1.0, 2.449e-07, 0.0, -1.0, 0.0, 0.0, -1.0, 0.0, 0.0, -1.0, 0.0, 0.0, -1.0, 0.0, 0.0, -1.0, 0.0, -0.7291, 0.0, -0.6844, -0.7291, 0.0, -0.6844, -0.7291, 0.0, -0.6844, -0.7291, 0.0, -0.6844, 0.0, 1.0, -7.432e-07, 0.0, 1.0, -1.459e-06, 0.0, 1.0, -5.123e-07, 0.0, 1.0, -2.449e-07, 0.0, 1.0, 0.0, 0.0, 1.0, -7.432e-07, 0.0, 1.0, -2.449e-07, 0.0, 1.0, 0.0, 0.0, 1.0, 0.0, 0.0, 1.0, 0.0, 0.0, 1.0, 0.0, 0.0, 1.0, 0.0, -0.7291, 0.0, 0.6844, -0.7291, 0.0, 0.6844, -0.7291, 0.0, 0.6844, -0.7291, 0.0, 0.6844, 0.0, 1.0, 0.0, 0.0, 1.0, 0.0, 0.0, 1.0, 0.0, 0.0, 1.0, 0.0, 0.0, 1.0, 0.0, 0.0, 1.0, 0.0, 0.0, 1.0, 0.0, 0.0, 1.0, 0.0])] * 3)])
me_cube_005 = bpy.data.meshes.new('Cube.005')
me_cube_005.from_pydata([(-2.5, -2.0, 2.0), (-2.5, 2.5, 2.0), (2.0, -2.0, 2.0), (2.0, 2.5, 2.0), (-2.5, -2.0, 0.0), (-2.5, 2.5, 0.0), (2.0, 2.5, 0.0), (2.0, -2.0, 0.0), (-2.3, -2.0, 2.0), (-2.359, 2.359, 2.0), (1.8, -2.0, 2.0), (1.859, 2.359, 2.0), (-2.3, -2.0, 0.0), (-2.359, 2.359, 0.0), (1.859, 2.359, 0.0), (1.8, -2.0, 0.0), (-2.428, -2.0, 2.0), (-2.372, -2.0, 2.0), (-2.457, 2.457, 2.0), (-2.401, 2.401, 2.0), (1.928, -2.0, 2.0), (1.872, -2.0, 2.0), (1.957, 2.457, 2.0), (1.901, 2.401, 2.0), (-2.372, -2.0, 0.0), (-2.428, -2.0, 0.0), (-2.457, 2.457, 0.0), (-2.401, 2.401, 0.0), (1.957, 2.457, 0.0), (1.901, 2.401, 0.0), (1.928, -2.0, 0.0), (1.872, -2.0, 0.0)], [], [(4, 0, 1, 5), (5, 1, 3, 6), (6, 3, 2, 7), (12, 13, 9, 8), (13, 14, 11, 9), (14, 15, 10, 11), (23, 19, 9, 11), (0, 4, 25, 16), (3, 1, 18, 22), (24, 27, 13, 12), (2, 3, 22, 20), (6, 7, 30, 28), (5, 6, 28, 26), (4, 5, 26, 25), (27, 29, 14, 13), (29, 31, 15, 14), (21, 23, 11, 10), (7, 2, 20, 30), (31, 21, 10, 15), (17, 24, 12, 8), (1, 0, 16, 18), (27, 24, 25, 26), (29, 27, 26, 28), (31, 29, 28, 30), (21, 31, 30, 20), (23, 21, 20, 22), (19, 23, 22, 18), (17, 19, 18, 16), (24, 17, 16, 25), (19, 17, 8, 9)])
me_cube_005.polygons.foreach_set('material_index', [0, 0, 0, 0, 0, 0, 0, 0, 0, 0, 0, 0, 0, 0, 0, 0, 0, 0, 0, 0, 0, 1, 1, 1, 1, 1, 1, 1, 1, 0])
_uv = me_cube_005.uv_layers.new(name='UVMap')
_uv.uv.foreach_set('vector', [0.5, 0.0, 0.625, 0.0, 0.625, 0.25, 0.5, 0.25, 0.5, 0.25, 0.625, 0.25, 0.625, 0.5, 0.5, 0.5, 0.5, 0.5, 0.625, 0.5, 0.625, 0.75, 0.5, 0.75, 0.5, 0.0, 0.5, 0.25, 0.625, 0.25, 0.625, 0.0, 0.5, 0.25, 0.5, 0.5, 0.625, 0.5, 0.625, 0.25, 0.5, 0.5, 0.5, 0.75, 0.625, 0.75, 0.625, 0.5, 0.625, 0.5, 0.625, 0.25, 0.625, 0.25, 0.625, 0.5, 0.625, 0.0, 0.5, 0.0, 0.5, 0.0, 0.625, 0.0, 0.625, 0.5, 0.625, 0.25, 0.625, 0.25, 0.625, 0.5, 0.5, 0.0, 0.5, 0.25, 0.5, 0.25, 0.5, 0.0, 0.625, 0.75, 0.625, 0.5, 0.625, 0.5, 0.625, 0.75, 0.5, 0.5, 0.5, 0.75, 0.5, 0.75, 0.5, 0.5, 0.5, 0.25, 0.5, 0.5, 0.5, 0.5, 0.5, 0.25, 0.5, 0.0, 0.5, 0.25, 0.5, 0.25, 0.5, 0.0, 0.5, 0.25, 0.5, 0.5, 0.5, 0.5, 0.5, 0.25, 0.5, 0.5, 0.5, 0.75, 0.5, 0.75, 0.5, 0.5, 0.625, 0.75, 0.625, 0.5, 0.625, 0.5, 0.625, 0.75, 0.5, 0.75, 0.625, 0.75, 0.625, 0.75, 0.5, 0.75, 0.5, 0.75, 0.625, 0.75, 0.625, 0.75, 0.5, 0.75, 0.625, 0.0, 0.5, 0.0, 0.5, 0.0, 0.625, 0.0, 0.625, 0.25, 0.625, 0.0, 0.625, 0.0, 0.625, 0.25, 0.5, 0.25, 0.5, 0.0, 0.5, 0.0, 0.5, 0.25, 0.5, 0.5, 0.5, 0.25, 0.5, 0.25, 0.5, 0.5, 0.5, 0.75, 0.5, 0.5, 0.5, 0.5, 0.5, 0.75, 0.625, 0.75, 0.5, 0.75, 0.5, 0.75, 0.625, 0.75, 0.625, 0.5, 0.625, 0.75, 0.625, 0.75, 0.625, 0.5, 0.625, 0.25, 0.625, 0.5, 0.625, 0.5, 0.625, 0.25, 0.625, 0.0, 0.625, 0.25, 0.625, 0.25, 0.625, 0.0, 0.5, 0.0, 0.625, 0.0, 0.625, 0.0, 0.5, 0.0, 0.625, 0.25, 0.625, 0.0, 0.625, 0.0, 0.625, 0.25])
me_cube_005.materials.append(mat_wall_black)
me_cube_005.materials.append(mat_emission1)
me_cube_005.use_remesh_fix_poles = True
me_cube_005.use_remesh_preserve_attributes = False
me_cube_005.use_mirror_vertex_groups = False
me_cube_005.update()
me_cube_006 = bpy.data.meshes.new('Cube.006')
me_cube_006.from_pydata([(1.443, -1.725, 2.0), (1.465, 0.9214, 2.0), (1.465, 0.9214, 0.0), (1.443, -1.725, 0.0), (-1.658, -1.725, 2.0), (1.292, -1.725, 2.0), (1.314, 0.9214, 2.0), (-1.658, -1.725, 0.0), (1.314, 0.9214, 0.0), (1.292, -1.725, 0.0), (1.388, -1.725, 2.0), (1.346, -1.725, 2.0), (1.419, 0.9214, 2.0), (1.36, 0.9214, 2.0), (1.419, 0.9214, 0.0), (1.36, 0.9214, 0.0), (1.388, -1.725, 0.0), (1.346, -1.725, 0.0), (1.443, -1.831, 2.0), (1.443, -1.831, 0.0), (-1.658, -1.831, 0.0), (-1.658, -1.831, 2.0), (1.292, -1.831, 2.0), (1.292, -1.831, 0.0), (1.388, -1.831, 0.0), (1.346, -1.831, 0.0), (1.388, -1.831, 2.0), (1.346, -1.831, 2.0), (-0.764, -1.725, 0.0), (0.264, -1.725, 0.0), (-0.764, -1.725, 2.0), (0.264, -1.725, 2.0), (-0.764, -1.831, 0.0), (0.264, -1.831, 0.0), (-0.764, -1.831, 2.0), (0.264, -1.831, 2.0), (1.465, 0.9214, 1.658), (1.443, -1.725, 1.658), (1.443, -1.831, 1.658), (-1.658, -1.831, 1.658), (1.292, -1.831, 1.658), (1.346, -1.831, 1.658), (1.388, -1.831, 1.658), (0.264, -1.831, 1.658), (-0.764, -1.831, 1.658), (-1.658, -1.725, 1.658), (1.314, 0.9214, 1.658), (1.292, -1.725, 1.658), (-0.764, -1.725, 1.658), (0.264, -1.725, 1.658)], [], [(36, 1, 0, 37), (46, 47, 5, 6), (10, 11, 27, 26), (0, 1, 12, 10), (2, 3, 16, 14), (15, 17, 9, 8), (11, 13, 6, 5), (9, 17, 25, 23), (17, 15, 14, 16), (37, 0, 18, 38), (13, 11, 10, 12), (17, 16, 24, 25), (38, 18, 26, 42), (41, 27, 22, 40), (41, 25, 24, 42), (44, 39, 20, 32), (29, 9, 23, 33), (11, 5, 22, 27), (30, 4, 21, 34), (0, 10, 26, 18), (16, 3, 19, 24), (49, 31, 5, 47), (45, 4, 30, 48), (48, 30, 31, 49), (5, 31, 35, 22), (31, 30, 34, 35), (7, 28, 32, 20), (40, 43, 33, 23), (43, 44, 48, 49), (35, 34, 44, 43), (22, 35, 43, 40), (34, 21, 39, 44), (27, 41, 42, 26), (25, 41, 40, 23), (19, 38, 42, 24), (3, 37, 38, 19), (2, 36, 37, 3), (32, 28, 48, 44), (7, 45, 48, 28), (29, 49, 47, 9), (8, 9, 47, 46), (43, 49, 29, 33)])
me_cube_006.polygons.foreach_set('material_index', [0, 0, 1, 0, 0, 0, 0, 0, 1, 0, 1, 1, 0, 0, 1, 0, 0, 0, 0, 0, 0, 0, 0, 0, 0, 0, 0, 0, 0, 0, 0, 0, 1, 0, 0, 0, 0, 0, 0, 0, 0, 0])
_uv = me_cube_006.uv_layers.new(name='UVMap')
_uv.uv.foreach_set('vector', [0.6036, 0.5, 0.625, 0.5, 0.625, 0.75, 0.6036, 0.75, 0.6036, 0.5, 0.6036, 0.75, 0.625, 0.75, 0.625, 0.5, 0.625, 0.75, 0.625, 0.75, 0.625, 0.75, 0.625, 0.75, 0.625, 0.75, 0.625, 0.5, 0.625, 0.5, 0.625, 0.75, 0.5, 0.5, 0.5, 0.75, 0.5, 0.75, 0.5, 0.5, 0.5, 0.5, 0.5, 0.75, 0.5, 0.75, 0.5, 0.5, 0.625, 0.75, 0.625, 0.5, 0.625, 0.5, 0.625, 0.75, 0.5, 0.75, 0.5, 0.75, 0.5, 0.75, 0.5, 0.75, 0.5, 0.75, 0.5, 0.5, 0.5, 0.5, 0.5, 0.75, 0.6036, 0.75, 0.625, 0.75, 0.625, 0.75, 0.6036, 0.75, 0.625, 0.5, 0.625, 0.75, 0.625, 0.75, 0.625, 0.5, 0.5, 0.75, 0.5, 0.75, 0.5, 0.75, 0.5, 0.75, 0.6036, 0.75, 0.625, 0.75, 0.625, 0.75, 0.6036, 0.75, 0.6036, 0.75, 0.625, 0.75, 0.625, 0.75, 0.6036, 0.75, 0.6036, 0.75, 0.5, 0.75, 0.5, 0.75, 0.6036, 0.75, 0.6036, 0.25, 0.6036, 0.0, 0.5, 0.0, 0.5, 0.25, 0.0, 0.0, 0.0, 0.0, 0.0, 0.0, 0.0, 0.0, 0.625, 0.75, 0.625, 0.75, 0.625, 0.75, 0.625, 0.75, 0.0, 0.0, 0.0, 0.0, 0.0, 0.0, 0.0, 0.0, 0.625, 0.75, 0.625, 0.75, 0.625, 0.75, 0.625, 0.75, 0.5, 0.75, 0.5, 0.75, 0.5, 0.75, 0.5, 0.75, 0.3454, 0.4145, 0.4167, 0.5, 0.625, 0.75, 0.5181, 0.6218, 0.0, 0.0, 0.0, 0.0, 0.2083, 0.25, 0.1727, 0.2073, 0.1727, 0.2073, 0.2083, 0.25, 0.4167, 0.5, 0.3454, 0.4145, 0.0, 0.0, 0.0, 0.0, 0.0, 0.0, 0.0, 0.0, 0.0, 0.0, 0.0, 0.0, 0.0, 0.0, 0.0, 0.0, 0.0, 0.0, 0.0, 0.0, 0.0, 0.0, 0.0, 0.0, 0.6036, 0.75, 0.6036, 0.5, 0.5, 0.5, 0.5, 0.75, 0.6036, 0.5, 0.6036, 0.25, 0.1727, 0.2073, 0.3454, 0.4145, 0.625, 0.5, 0.625, 0.25, 0.6036, 0.25, 0.6036, 0.5, 0.625, 0.75, 0.625, 0.5, 0.6036, 0.5, 0.6036, 0.75, 0.625, 0.25, 0.625, 0.0, 0.6036, 0.0, 0.6036, 0.25, 0.625, 0.75, 0.6036, 0.75, 0.6036, 0.75, 0.625, 0.75, 0.5, 0.75, 0.6036, 0.75, 0.6036, 0.75, 0.5, 0.75, 0.5, 0.75, 0.6036, 0.75, 0.6036, 0.75, 0.5, 0.75, 0.5, 0.75, 0.6036, 0.75, 0.6036, 0.75, 0.5, 0.75, 0.5, 0.5, 0.6036, 0.5, 0.6036, 0.75, 0.5, 0.75, 0.0, 0.0, 0.0, 0.0, 0.1727, 0.2073, 0.6036, 0.25, 0.0, 0.0, 0.0, 0.0, 0.1727, 0.2073, 0.0, 0.0, 0.0, 0.0, 0.3454, 0.4145, 0.5181, 0.6218, 0.0, 0.0, 0.5, 0.5, 0.5, 0.75, 0.6036, 0.75, 0.6036, 0.5, 0.0, 0.0, 0.0, 0.0, 0.0, 0.0, 0.0, 0.0])
me_cube_006.materials.append(mat_wall_black_003)
me_cube_006.materials.append(mat_emission_001)
me_cube_006.use_remesh_fix_poles = True
me_cube_006.use_remesh_preserve_attributes = False
me_cube_006.use_mirror_vertex_groups = False
me_cube_006.update()

# ---- objects
ob_walls = bpy.data.objects.new('Walls', me_cube_001)
ob_cube_00 = bpy.data.objects.new('Cube.00', me_cube_002)
ob_floor = bpy.data.objects.new('Floor', me_cube_004)
ob_camera = bpy.data.objects.new('Camera', cam_camera)
ob_cube = bpy.data.objects.new('Cube', me_cube)
ob_exit = bpy.data.objects.new('Exit', me_cube_008)
ob_cube_002_cube_005 = bpy.data.objects.new('Cube.002_Cube.005', me_cube_002_cube_005)
ob_cube_001 = bpy.data.objects.new('Cube.001', me_cube_005)
ob_cube_002 = bpy.data.objects.new('Cube.002', me_cube_006)

# ---- transforms, parenting, visibility, modifiers, constraints
ob_walls.location = (0.0, 0.0, 5.0)
ob_walls.lineart.crease_threshold = 0.0
_m = ob_walls.modifiers.new('Solidify', 'SOLIDIFY')
_m.thickness = 0.35
ob_cube_00.location = (7.694, 4.032, 0.0)
ob_cube_00.rotation_euler = (0.0, -0.0, 3.142)
ob_cube_00.lineart.crease_threshold = 0.0
ob_floor.location = (0.0, 0.0, 5.0)
ob_floor.lineart.crease_threshold = 0.0
ob_camera.location = (18.87, 17.89, 23.24)
ob_camera.rotation_euler = (0.8929, 0.01154, 2.323)
ob_camera.scale = (1.0, 1.0, 1.0)
ob_camera.lineart.crease_threshold = 0.0
ob_cube.location = (-10.02, 0.0, 2.955)
ob_cube.scale = (0.1491, 0.5812, 0.2287)
ob_cube.lineart.crease_threshold = 0.0
ob_exit.location = (-10.06, 0.0, 2.955)
ob_exit.scale = (0.1491, 0.5812, 0.2287)
ob_exit.lineart.crease_threshold = 0.0
ob_cube_002_cube_005.location = (0.6306, -1.75, 1.0)
ob_cube_002_cube_005.rotation_euler = (1.571, -0.0, 0.0)
ob_cube_002_cube_005.lineart.crease_threshold = 0.0
ob_cube_001.location = (-7.998, 0.1948, 0.0)
ob_cube_001.rotation_euler = (0.0, -0.0, 4.712)
ob_cube_001.lineart.crease_threshold = 0.0
ob_cube_002.location = (-6.9, -0.937, 0.0)
ob_cube_002.rotation_euler = (0.0, -0.0, 3.142)
ob_cube_002.scale = (0.7603, 0.7603, 1.0)
ob_cube_002.lineart.crease_threshold = 0.0

# ---- collection membership
col_collection.objects.link(ob_walls)
col_collection.objects.link(ob_cube_00)
col_collection.objects.link(ob_floor)
col_collection.objects.link(ob_camera)
col_collection.objects.link(ob_cube)
col_collection.objects.link(ob_exit)
col_collection.objects.link(ob_cube_002_cube_005)
col_collection.objects.link(ob_cube_001)
col_collection.objects.link(ob_cube_002)

# ---- scene / render settings (as saved in the file)
scene.camera = ob_camera
scene.frame_start = 1; scene.frame_end = 250; scene.frame_set(2)
scene.render.engine = 'BLENDER_EEVEE_NEXT'
scene.render.resolution_x = 1080
scene.cycles.use_denoising = False
scene.cycles.samples = 128
scene.cycles.sampling_pattern = 'TABULATED_SOBOL'
scene.cycles.use_adaptive_sampling = False
scene.cycles.use_light_tree = False
scene.eevee.use_gtao = True
scene.eevee.use_raytracing = True
scene.view_settings.view_transform = 'Filmic'
bpy.context.view_layer.update()
